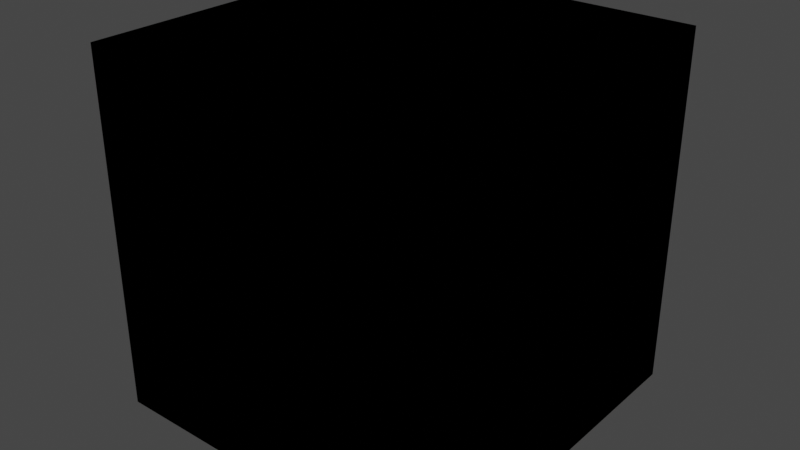# Source: cubocoloridor.blend  (saved by Blender 2.83.21; exported with 4.5.12 LTS)
import bpy
from mathutils import Matrix  # noqa: F401  (used for matrix-valued properties, if any)

bpy.ops.wm.read_factory_settings(use_empty=True)
scene = bpy.context.scene
scene.name = 'Scene'

# ---- collections
col_collection = bpy.data.collections.new('Collection'); scene.collection.children.link(col_collection)

# ---- materials (node trees are filled in below, after node groups)
mat_materialcolorido = bpy.data.materials.new('MaterialColorido')
mat_materialcolorido.use_transparent_shadow = False
mat_meuvermelho = bpy.data.materials.new('MeuVermelho')
mat_meuvermelho.use_transparent_shadow = False
mat_meuvermelho_001 = bpy.data.materials.new('MeuVermelho.001')
mat_meuvermelho_001.use_transparent_shadow = False
mat_meuvermelho_002 = bpy.data.materials.new('MeuVermelho.002')
mat_meuvermelho_002.use_transparent_shadow = False

# ---- material node trees
mat_materialcolorido.use_nodes = True; mat_materialcolorido.node_tree.nodes.clear()
_N = mat_materialcolorido.node_tree.nodes; _L = mat_materialcolorido.node_tree.links
n0 = _N.new('ShaderNodeBsdfPrincipled'); n0.name = 'Principled BSDF'; n0.location = (10, 300)
n0.distribution = 'GGX'
n0.subsurface_method = 'BURLEY'
n0.inputs[0].default_value = (1.0, 0.4, 0.0, 1.0)
n0.inputs[1].default_value = 0.1
n0.inputs[2].default_value = 0.3
n0.inputs[3].default_value = 1.45
n0.inputs[27].default_value = (0.0, 0.0, 0.0, 1.0)
n0.inputs[28].default_value = 1.0
n1 = _N.new('ShaderNodeOutputMaterial'); n1.name = 'Material Output'; n1.location = (300, 300)
_L.new(n0.outputs[0], n1.inputs[0])
n1.is_active_output = True
mat_meuvermelho.use_nodes = True; mat_meuvermelho.node_tree.nodes.clear()
_N = mat_meuvermelho.node_tree.nodes; _L = mat_meuvermelho.node_tree.links
n0 = _N.new('ShaderNodeBsdfPrincipled'); n0.name = 'Principled BSDF'; n0.location = (10, 300)
n0.distribution = 'GGX'
n0.subsurface_method = 'BURLEY'
n0.inputs[0].default_value = (0.8, 0.1, 0.1, 1.0)
n0.inputs[2].default_value = 0.4
n0.inputs[3].default_value = 1.45
n0.inputs[27].default_value = (0.0, 0.0, 0.0, 1.0)
n0.inputs[28].default_value = 1.0
n1 = _N.new('ShaderNodeOutputMaterial'); n1.name = 'Material Output'; n1.location = (300, 300)
_L.new(n0.outputs[0], n1.inputs[0])
n1.is_active_output = True
mat_meuvermelho_001.use_nodes = True; mat_meuvermelho_001.node_tree.nodes.clear()
_N = mat_meuvermelho_001.node_tree.nodes; _L = mat_meuvermelho_001.node_tree.links
n0 = _N.new('ShaderNodeBsdfPrincipled'); n0.name = 'Principled BSDF'; n0.location = (10, 300)
n0.distribution = 'GGX'
n0.subsurface_method = 'BURLEY'
n0.inputs[0].default_value = (0.8, 0.1, 0.1, 1.0)
n0.inputs[2].default_value = 0.4
n0.inputs[3].default_value = 1.45
n0.inputs[27].default_value = (0.0, 0.0, 0.0, 1.0)
n0.inputs[28].default_value = 1.0
n1 = _N.new('ShaderNodeOutputMaterial'); n1.name = 'Material Output'; n1.location = (300, 300)
_L.new(n0.outputs[0], n1.inputs[0])
n1.is_active_output = True
mat_meuvermelho_002.use_nodes = True; mat_meuvermelho_002.node_tree.nodes.clear()
_N = mat_meuvermelho_002.node_tree.nodes; _L = mat_meuvermelho_002.node_tree.links
n0 = _N.new('ShaderNodeBsdfPrincipled'); n0.name = 'Principled BSDF'; n0.location = (10, 300)
n0.distribution = 'GGX'
n0.subsurface_method = 'BURLEY'
n0.inputs[0].default_value = (0.8, 0.1, 0.1, 1.0)
n0.inputs[2].default_value = 0.4
n0.inputs[3].default_value = 1.45
n0.inputs[27].default_value = (0.0, 0.0, 0.0, 1.0)
n0.inputs[28].default_value = 1.0
n1 = _N.new('ShaderNodeOutputMaterial'); n1.name = 'Material Output'; n1.location = (300, 300)
_L.new(n0.outputs[0], n1.inputs[0])
n1.is_active_output = True

# ---- world
world_world = bpy.data.worlds.new('World'); scene.world = world_world
world_world.use_nodes = True; world_world.node_tree.nodes.clear()
_N = world_world.node_tree.nodes; _L = world_world.node_tree.links
n0 = _N.new('ShaderNodeOutputWorld'); n0.name = 'World Output'; n0.location = (300, 300)
n1 = _N.new('ShaderNodeBackground'); n1.name = 'Background'; n1.location = (10, 300)
n1.inputs[0].default_value = (0.05088, 0.05088, 0.05088, 1.0)
_L.new(n1.outputs[0], n0.inputs[0])
n0.is_active_output = True
world_world.color = (0.05088, 0.05088, 0.05088)
world_world.use_sun_shadow = False
world_world.sun_shadow_jitter_overblur = 0.0

# ---- meshes
me_plano = bpy.data.meshes.new('Plano')
me_plano.from_pydata([(-1.0, -1.0, 0.0), (1.0, -1.0, 0.0), (-1.0, 1.0, 0.0), (1.0, 1.0, 0.0)], [], [(0, 1, 3, 2)])
_uv = me_plano.uv_layers.new(name='Mapa UV')
_uv.uv.foreach_set('vector', [0.0, 0.0, 1.0, 0.0, 1.0, 1.0, 0.0, 1.0])
me_plano.materials.append(mat_materialcolorido)
me_plano.use_remesh_fix_poles = True
me_plano.use_remesh_preserve_attributes = False
me_plano.use_mirror_vertex_groups = False
me_plano.update()
me_cubo = bpy.data.meshes.new('Cubo')
me_cubo.from_pydata([(-1.0, -1.0, -1.0), (-1.0, -1.0, 1.0), (-1.0, 1.0, -1.0), (-1.0, 1.0, 1.0), (1.0, -1.0, -1.0), (1.0, -1.0, 1.0), (1.0, 1.0, -1.0), (1.0, 1.0, 1.0)], [], [(0, 1, 3, 2), (2, 3, 7, 6), (6, 7, 5, 4), (4, 5, 1, 0), (2, 6, 4, 0), (7, 3, 1, 5)])
_uv = me_cubo.uv_layers.new(name='Mapa UV')
_uv.uv.foreach_set('vector', [0.375, 0.0, 0.625, 0.0, 0.625, 0.25, 0.375, 0.25, 0.375, 0.25, 0.625, 0.25, 0.625, 0.5, 0.375, 0.5, 0.375, 0.5, 0.625, 0.5, 0.625, 0.75, 0.375, 0.75, 0.375, 0.75, 0.625, 0.75, 0.625, 1.0, 0.375, 1.0, 0.125, 0.5, 0.375, 0.5, 0.375, 0.75, 0.125, 0.75, 0.625, 0.5, 0.875, 0.5, 0.875, 0.75, 0.625, 0.75])
me_cubo.materials.append(mat_meuvermelho)
me_cubo.use_remesh_fix_poles = True
me_cubo.use_remesh_preserve_attributes = False
me_cubo.use_mirror_vertex_groups = False
me_cubo.update()
me_cubo_001 = bpy.data.meshes.new('Cubo.001')
me_cubo_001.from_pydata([(-1.0, -1.0, -1.0), (-1.0, -1.0, 1.0), (-1.0, 1.0, -1.0), (-1.0, 1.0, 1.0), (1.0, -1.0, -1.0), (1.0, -1.0, 1.0), (1.0, 1.0, -1.0), (1.0, 1.0, 1.0)], [], [(0, 1, 3, 2), (2, 3, 7, 6), (6, 7, 5, 4), (4, 5, 1, 0), (2, 6, 4, 0), (7, 3, 1, 5)])
_uv = me_cubo_001.uv_layers.new(name='Mapa UV')
_uv.uv.foreach_set('vector', [0.375, 0.0, 0.625, 0.0, 0.625, 0.25, 0.375, 0.25, 0.375, 0.25, 0.625, 0.25, 0.625, 0.5, 0.375, 0.5, 0.375, 0.5, 0.625, 0.5, 0.625, 0.75, 0.375, 0.75, 0.375, 0.75, 0.625, 0.75, 0.625, 1.0, 0.375, 1.0, 0.125, 0.5, 0.375, 0.5, 0.375, 0.75, 0.125, 0.75, 0.625, 0.5, 0.875, 0.5, 0.875, 0.75, 0.625, 0.75])
me_cubo_001.materials.append(mat_meuvermelho_001)
me_cubo_001.use_remesh_fix_poles = True
me_cubo_001.use_remesh_preserve_attributes = False
me_cubo_001.use_mirror_vertex_groups = False
me_cubo_001.update()
me_cubo_002 = bpy.data.meshes.new('Cubo.002')
me_cubo_002.from_pydata([(-1.0, -1.0, -1.0), (-1.0, -1.0, 1.0), (-1.0, 1.0, -1.0), (-1.0, 1.0, 1.0), (1.0, -1.0, -1.0), (1.0, -1.0, 1.0), (1.0, 1.0, -1.0), (1.0, 1.0, 1.0)], [], [(0, 1, 3, 2), (2, 3, 7, 6), (6, 7, 5, 4), (4, 5, 1, 0), (2, 6, 4, 0), (7, 3, 1, 5)])
_uv = me_cubo_002.uv_layers.new(name='Mapa UV')
_uv.uv.foreach_set('vector', [0.375, 0.0, 0.625, 0.0, 0.625, 0.25, 0.375, 0.25, 0.375, 0.25, 0.625, 0.25, 0.625, 0.5, 0.375, 0.5, 0.375, 0.5, 0.625, 0.5, 0.625, 0.75, 0.375, 0.75, 0.375, 0.75, 0.625, 0.75, 0.625, 1.0, 0.375, 1.0, 0.125, 0.5, 0.375, 0.5, 0.375, 0.75, 0.125, 0.75, 0.625, 0.5, 0.875, 0.5, 0.875, 0.75, 0.625, 0.75])
me_cubo_002.materials.append(mat_meuvermelho_002)
me_cubo_002.use_remesh_fix_poles = True
me_cubo_002.use_remesh_preserve_attributes = False
me_cubo_002.use_mirror_vertex_groups = False
me_cubo_002.update()

# ---- objects
ob_quadradocolorido = bpy.data.objects.new('QuadradoColorido', me_plano)
ob_cubocolorido = bpy.data.objects.new('CuboColorido', me_cubo)
ob_cubocolorido_001 = bpy.data.objects.new('CuboColorido.001', me_cubo_001)
ob_cubocolorido_002 = bpy.data.objects.new('CuboColorido.002', me_cubo_002)

# ---- transforms, parenting, visibility, modifiers, constraints
ob_quadradocolorido.location = (0.0, 0.0, 0.0)
ob_quadradocolorido.lineart.crease_threshold = 0.0
ob_cubocolorido.location = (0.0, 0.0, 0.0)
ob_cubocolorido.lineart.crease_threshold = 0.0
ob_cubocolorido_001.location = (0.0, 0.0, 0.0)
ob_cubocolorido_001.lineart.crease_threshold = 0.0
ob_cubocolorido_002.location = (0.0, 0.0, 0.0)
ob_cubocolorido_002.lineart.crease_threshold = 0.0

# ---- collection membership
col_collection.objects.link(ob_quadradocolorido)
col_collection.objects.link(ob_cubocolorido)
col_collection.objects.link(ob_cubocolorido_001)
col_collection.objects.link(ob_cubocolorido_002)

# ---- scene / render settings (as saved in the file)
scene.frame_start = 1; scene.frame_end = 250; scene.frame_set(1)
scene.render.engine = 'BLENDER_EEVEE_NEXT'
scene.cycles.use_denoising = False
scene.cycles.samples = 128
scene.cycles.sampling_pattern = 'TABULATED_SOBOL'
scene.cycles.use_adaptive_sampling = False
scene.cycles.use_light_tree = False
scene.view_settings.view_transform = 'Filmic'
bpy.context.view_layer.update()

# ---- added for rendering (the .blend has no active camera and no usable light): camera, sun
cam_auto = bpy.data.cameras.new('AutoCamera')
cam_auto.lens = 50.0
cam_auto.sensor_width = 36.0
cam_auto.clip_end = 1000.0
ob_auto_camera = bpy.data.objects.new('AutoCamera', cam_auto)
scene.collection.objects.link(ob_auto_camera)
ob_auto_camera.location = (3.20507, -3.84609, 2.56406)
ob_auto_camera.rotation_euler = (1.09748, -7.21219e-08, 0.694738)
scene.camera = ob_auto_camera
light_auto_sun = bpy.data.lights.new('AutoSun', 'SUN')
light_auto_sun.energy = 3.0
light_auto_sun.angle = 0.0523599
ob_auto_sun = bpy.data.objects.new('AutoSun', light_auto_sun)
scene.collection.objects.link(ob_auto_sun)
ob_auto_sun.rotation_euler = (0.872665, 0.174533, 0.523599)
bpy.context.view_layer.update()
